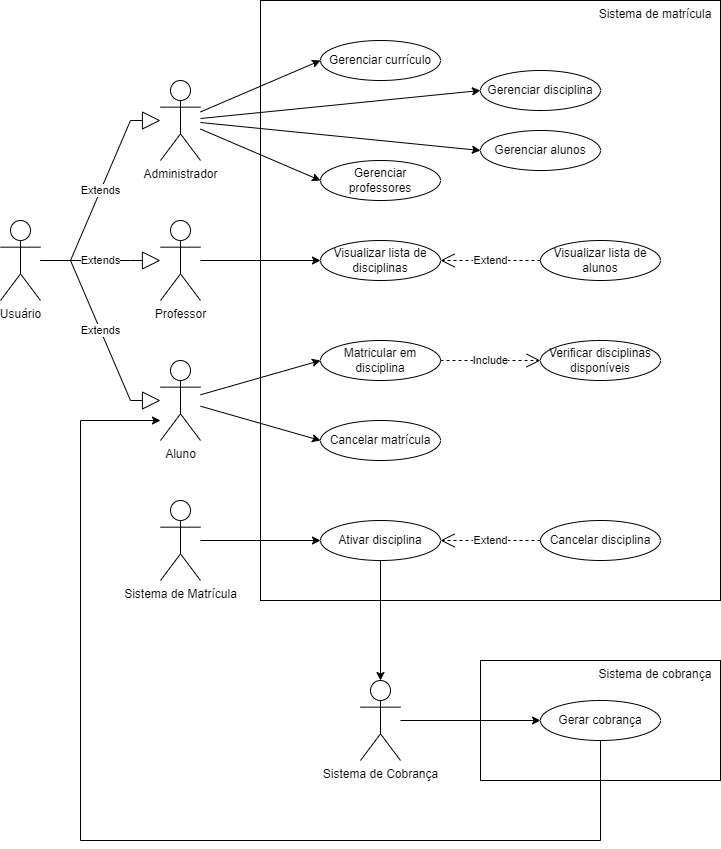

The diagram above was exported from draw.io. Its source (the exported page's mxGraphModel, read from the mxfile embedded in the PNG):
<mxGraphModel dx="1038" dy="556" grid="1" gridSize="10" guides="1" tooltips="1" connect="1" arrows="1" fold="1" page="1" pageScale="1" pageWidth="827" pageHeight="1169" math="0" shadow="0">
  <root>
    <mxCell id="0" />
    <mxCell id="1" parent="0" />
    <mxCell id="wKoi4_98hB3g8WHqIJvy-34" value="Sistema de cobrança&amp;nbsp;&amp;nbsp;" style="rounded=0;whiteSpace=wrap;html=1;align=right;verticalAlign=top;" parent="1" vertex="1">
      <mxGeometry x="520" y="740" width="240" height="120" as="geometry" />
    </mxCell>
    <mxCell id="wKoi4_98hB3g8WHqIJvy-33" value="Sistema de matrícula&amp;nbsp;&amp;nbsp;" style="rounded=0;whiteSpace=wrap;html=1;align=right;verticalAlign=top;" parent="1" vertex="1">
      <mxGeometry x="300" y="80" width="460" height="600" as="geometry" />
    </mxCell>
    <mxCell id="wKoi4_98hB3g8WHqIJvy-2" value="Usuário" style="shape=umlActor;verticalLabelPosition=bottom;verticalAlign=top;html=1;outlineConnect=0;" parent="1" vertex="1">
      <mxGeometry x="40" y="300" width="40" height="80" as="geometry" />
    </mxCell>
    <mxCell id="wKoi4_98hB3g8WHqIJvy-25" style="edgeStyle=none;rounded=0;orthogonalLoop=1;jettySize=auto;html=1;entryX=0;entryY=0.5;entryDx=0;entryDy=0;" parent="1" source="wKoi4_98hB3g8WHqIJvy-3" target="wKoi4_98hB3g8WHqIJvy-14" edge="1">
      <mxGeometry relative="1" as="geometry" />
    </mxCell>
    <mxCell id="wKoi4_98hB3g8WHqIJvy-3" value="Professor" style="shape=umlActor;verticalLabelPosition=bottom;verticalAlign=top;html=1;outlineConnect=0;" parent="1" vertex="1">
      <mxGeometry x="200" y="300" width="40" height="80" as="geometry" />
    </mxCell>
    <mxCell id="wKoi4_98hB3g8WHqIJvy-26" style="edgeStyle=none;rounded=0;orthogonalLoop=1;jettySize=auto;html=1;entryX=0;entryY=0.5;entryDx=0;entryDy=0;" parent="1" source="wKoi4_98hB3g8WHqIJvy-4" target="wKoi4_98hB3g8WHqIJvy-15" edge="1">
      <mxGeometry relative="1" as="geometry" />
    </mxCell>
    <mxCell id="wKoi4_98hB3g8WHqIJvy-27" style="edgeStyle=none;rounded=0;orthogonalLoop=1;jettySize=auto;html=1;entryX=0;entryY=0.5;entryDx=0;entryDy=0;" parent="1" source="wKoi4_98hB3g8WHqIJvy-4" target="wKoi4_98hB3g8WHqIJvy-16" edge="1">
      <mxGeometry relative="1" as="geometry" />
    </mxCell>
    <mxCell id="wKoi4_98hB3g8WHqIJvy-4" value="Aluno" style="shape=umlActor;verticalLabelPosition=bottom;verticalAlign=top;html=1;outlineConnect=0;" parent="1" vertex="1">
      <mxGeometry x="200" y="440" width="40" height="80" as="geometry" />
    </mxCell>
    <mxCell id="wKoi4_98hB3g8WHqIJvy-21" style="rounded=0;orthogonalLoop=1;jettySize=auto;html=1;entryX=0;entryY=0.5;entryDx=0;entryDy=0;" parent="1" source="wKoi4_98hB3g8WHqIJvy-5" target="wKoi4_98hB3g8WHqIJvy-10" edge="1">
      <mxGeometry relative="1" as="geometry" />
    </mxCell>
    <mxCell id="wKoi4_98hB3g8WHqIJvy-22" style="rounded=0;orthogonalLoop=1;jettySize=auto;html=1;entryX=0;entryY=0.5;entryDx=0;entryDy=0;" parent="1" source="wKoi4_98hB3g8WHqIJvy-5" target="wKoi4_98hB3g8WHqIJvy-11" edge="1">
      <mxGeometry relative="1" as="geometry" />
    </mxCell>
    <mxCell id="wKoi4_98hB3g8WHqIJvy-23" style="edgeStyle=none;rounded=0;orthogonalLoop=1;jettySize=auto;html=1;entryX=0;entryY=0.5;entryDx=0;entryDy=0;" parent="1" source="wKoi4_98hB3g8WHqIJvy-5" target="wKoi4_98hB3g8WHqIJvy-12" edge="1">
      <mxGeometry relative="1" as="geometry" />
    </mxCell>
    <mxCell id="wKoi4_98hB3g8WHqIJvy-24" style="edgeStyle=none;rounded=0;orthogonalLoop=1;jettySize=auto;html=1;entryX=0;entryY=0.5;entryDx=0;entryDy=0;" parent="1" source="wKoi4_98hB3g8WHqIJvy-5" target="wKoi4_98hB3g8WHqIJvy-13" edge="1">
      <mxGeometry relative="1" as="geometry" />
    </mxCell>
    <mxCell id="wKoi4_98hB3g8WHqIJvy-5" value="Administrador" style="shape=umlActor;verticalLabelPosition=bottom;verticalAlign=top;html=1;outlineConnect=0;" parent="1" vertex="1">
      <mxGeometry x="200" y="160" width="40" height="80" as="geometry" />
    </mxCell>
    <mxCell id="wKoi4_98hB3g8WHqIJvy-28" style="edgeStyle=none;rounded=0;orthogonalLoop=1;jettySize=auto;html=1;entryX=0;entryY=0.5;entryDx=0;entryDy=0;" parent="1" source="wKoi4_98hB3g8WHqIJvy-7" target="wKoi4_98hB3g8WHqIJvy-17" edge="1">
      <mxGeometry relative="1" as="geometry" />
    </mxCell>
    <mxCell id="wKoi4_98hB3g8WHqIJvy-7" value="Sistema de Matrícula" style="shape=umlActor;verticalLabelPosition=bottom;verticalAlign=top;html=1;outlineConnect=0;" parent="1" vertex="1">
      <mxGeometry x="200" y="580" width="40" height="80" as="geometry" />
    </mxCell>
    <mxCell id="wKoi4_98hB3g8WHqIJvy-31" style="edgeStyle=none;rounded=0;orthogonalLoop=1;jettySize=auto;html=1;entryX=0;entryY=0.5;entryDx=0;entryDy=0;" parent="1" source="wKoi4_98hB3g8WHqIJvy-8" target="wKoi4_98hB3g8WHqIJvy-18" edge="1">
      <mxGeometry relative="1" as="geometry" />
    </mxCell>
    <mxCell id="wKoi4_98hB3g8WHqIJvy-8" value="Sistema de Cobrança" style="shape=umlActor;verticalLabelPosition=bottom;verticalAlign=top;html=1;outlineConnect=0;" parent="1" vertex="1">
      <mxGeometry x="400" y="760" width="40" height="80" as="geometry" />
    </mxCell>
    <mxCell id="wKoi4_98hB3g8WHqIJvy-10" value="Gerenciar currículo" style="ellipse;whiteSpace=wrap;html=1;" parent="1" vertex="1">
      <mxGeometry x="360" y="120" width="120" height="40" as="geometry" />
    </mxCell>
    <mxCell id="wKoi4_98hB3g8WHqIJvy-11" value="Gerenciar&amp;nbsp;disciplina" style="ellipse;whiteSpace=wrap;html=1;" parent="1" vertex="1">
      <mxGeometry x="520" y="150" width="120" height="40" as="geometry" />
    </mxCell>
    <mxCell id="wKoi4_98hB3g8WHqIJvy-12" value="Gerenciar alunos" style="ellipse;whiteSpace=wrap;html=1;" parent="1" vertex="1">
      <mxGeometry x="520" y="210" width="120" height="40" as="geometry" />
    </mxCell>
    <mxCell id="wKoi4_98hB3g8WHqIJvy-13" value="Gerenciar professores" style="ellipse;whiteSpace=wrap;html=1;" parent="1" vertex="1">
      <mxGeometry x="360" y="240" width="120" height="40" as="geometry" />
    </mxCell>
    <mxCell id="wKoi4_98hB3g8WHqIJvy-14" value="Visualizar lista de disciplinas" style="ellipse;whiteSpace=wrap;html=1;" parent="1" vertex="1">
      <mxGeometry x="360" y="320" width="120" height="40" as="geometry" />
    </mxCell>
    <mxCell id="wKoi4_98hB3g8WHqIJvy-15" value="Matricular em disciplina" style="ellipse;whiteSpace=wrap;html=1;" parent="1" vertex="1">
      <mxGeometry x="360" y="420" width="120" height="40" as="geometry" />
    </mxCell>
    <mxCell id="wKoi4_98hB3g8WHqIJvy-16" value="Cancelar matrícula" style="ellipse;whiteSpace=wrap;html=1;" parent="1" vertex="1">
      <mxGeometry x="360" y="500" width="120" height="40" as="geometry" />
    </mxCell>
    <mxCell id="wKoi4_98hB3g8WHqIJvy-45" style="edgeStyle=none;rounded=0;orthogonalLoop=1;jettySize=auto;html=1;entryX=0.5;entryY=0;entryDx=0;entryDy=0;entryPerimeter=0;" parent="1" source="wKoi4_98hB3g8WHqIJvy-17" target="wKoi4_98hB3g8WHqIJvy-8" edge="1">
      <mxGeometry relative="1" as="geometry" />
    </mxCell>
    <mxCell id="wKoi4_98hB3g8WHqIJvy-17" value="Ativar disciplina" style="ellipse;whiteSpace=wrap;html=1;" parent="1" vertex="1">
      <mxGeometry x="360" y="600" width="120" height="40" as="geometry" />
    </mxCell>
    <mxCell id="wKoi4_98hB3g8WHqIJvy-52" style="edgeStyle=orthogonalEdgeStyle;rounded=0;orthogonalLoop=1;jettySize=auto;html=1;" parent="1" source="wKoi4_98hB3g8WHqIJvy-18" target="wKoi4_98hB3g8WHqIJvy-4" edge="1">
      <mxGeometry relative="1" as="geometry">
        <mxPoint x="180" y="590" as="targetPoint" />
        <Array as="points">
          <mxPoint x="640" y="920" />
          <mxPoint x="120" y="920" />
          <mxPoint x="120" y="500" />
        </Array>
      </mxGeometry>
    </mxCell>
    <mxCell id="wKoi4_98hB3g8WHqIJvy-18" value="Gerar cobrança" style="ellipse;whiteSpace=wrap;html=1;" parent="1" vertex="1">
      <mxGeometry x="580" y="780" width="120" height="40" as="geometry" />
    </mxCell>
    <mxCell id="wKoi4_98hB3g8WHqIJvy-35" value="Verificar disciplinas disponíveis" style="ellipse;whiteSpace=wrap;html=1;" parent="1" vertex="1">
      <mxGeometry x="580" y="420" width="120" height="40" as="geometry" />
    </mxCell>
    <mxCell id="wKoi4_98hB3g8WHqIJvy-38" value="Visualizar lista de alunos" style="ellipse;whiteSpace=wrap;html=1;" parent="1" vertex="1">
      <mxGeometry x="580" y="320" width="120" height="40" as="geometry" />
    </mxCell>
    <mxCell id="wKoi4_98hB3g8WHqIJvy-40" value="Extend" style="endArrow=open;endSize=12;dashed=1;html=1;rounded=0;entryX=1;entryY=0.5;entryDx=0;entryDy=0;exitX=0;exitY=0.5;exitDx=0;exitDy=0;" parent="1" source="wKoi4_98hB3g8WHqIJvy-38" target="wKoi4_98hB3g8WHqIJvy-14" edge="1">
      <mxGeometry width="160" relative="1" as="geometry">
        <mxPoint x="370" y="270" as="sourcePoint" />
        <mxPoint x="530" y="270" as="targetPoint" />
      </mxGeometry>
    </mxCell>
    <mxCell id="wKoi4_98hB3g8WHqIJvy-41" value="Include" style="endArrow=open;endSize=12;dashed=1;html=1;rounded=0;entryX=0;entryY=0.5;entryDx=0;entryDy=0;exitX=1;exitY=0.5;exitDx=0;exitDy=0;" parent="1" source="wKoi4_98hB3g8WHqIJvy-15" target="wKoi4_98hB3g8WHqIJvy-35" edge="1">
      <mxGeometry width="160" relative="1" as="geometry">
        <mxPoint x="370" y="430" as="sourcePoint" />
        <mxPoint x="530" y="430" as="targetPoint" />
      </mxGeometry>
    </mxCell>
    <mxCell id="wKoi4_98hB3g8WHqIJvy-42" value="Cancelar disciplina" style="ellipse;whiteSpace=wrap;html=1;" parent="1" vertex="1">
      <mxGeometry x="580" y="600" width="120" height="40" as="geometry" />
    </mxCell>
    <mxCell id="wKoi4_98hB3g8WHqIJvy-44" value="Extend" style="endArrow=open;endSize=12;dashed=1;html=1;rounded=0;entryX=1;entryY=0.5;entryDx=0;entryDy=0;exitX=0;exitY=0.5;exitDx=0;exitDy=0;" parent="1" source="wKoi4_98hB3g8WHqIJvy-42" target="wKoi4_98hB3g8WHqIJvy-17" edge="1">
      <mxGeometry width="160" relative="1" as="geometry">
        <mxPoint x="590" y="350" as="sourcePoint" />
        <mxPoint x="490" y="350" as="targetPoint" />
      </mxGeometry>
    </mxCell>
    <mxCell id="wKoi4_98hB3g8WHqIJvy-49" value="Extends" style="endArrow=block;endSize=16;endFill=0;html=1;rounded=0;edgeStyle=entityRelationEdgeStyle;" parent="1" source="wKoi4_98hB3g8WHqIJvy-2" target="wKoi4_98hB3g8WHqIJvy-5" edge="1">
      <mxGeometry width="160" relative="1" as="geometry">
        <mxPoint x="330" y="380" as="sourcePoint" />
        <mxPoint x="490" y="380" as="targetPoint" />
      </mxGeometry>
    </mxCell>
    <mxCell id="wKoi4_98hB3g8WHqIJvy-50" value="Extends" style="endArrow=block;endSize=16;endFill=0;html=1;rounded=0;edgeStyle=entityRelationEdgeStyle;" parent="1" source="wKoi4_98hB3g8WHqIJvy-2" target="wKoi4_98hB3g8WHqIJvy-3" edge="1">
      <mxGeometry width="160" relative="1" as="geometry">
        <mxPoint x="120" y="340" as="sourcePoint" />
        <mxPoint x="210" y="210" as="targetPoint" />
      </mxGeometry>
    </mxCell>
    <mxCell id="wKoi4_98hB3g8WHqIJvy-51" value="Extends" style="endArrow=block;endSize=16;endFill=0;html=1;rounded=0;edgeStyle=entityRelationEdgeStyle;" parent="1" source="wKoi4_98hB3g8WHqIJvy-2" target="wKoi4_98hB3g8WHqIJvy-4" edge="1">
      <mxGeometry width="160" relative="1" as="geometry">
        <mxPoint x="120" y="340" as="sourcePoint" />
        <mxPoint x="220" y="220" as="targetPoint" />
      </mxGeometry>
    </mxCell>
  </root>
</mxGraphModel>